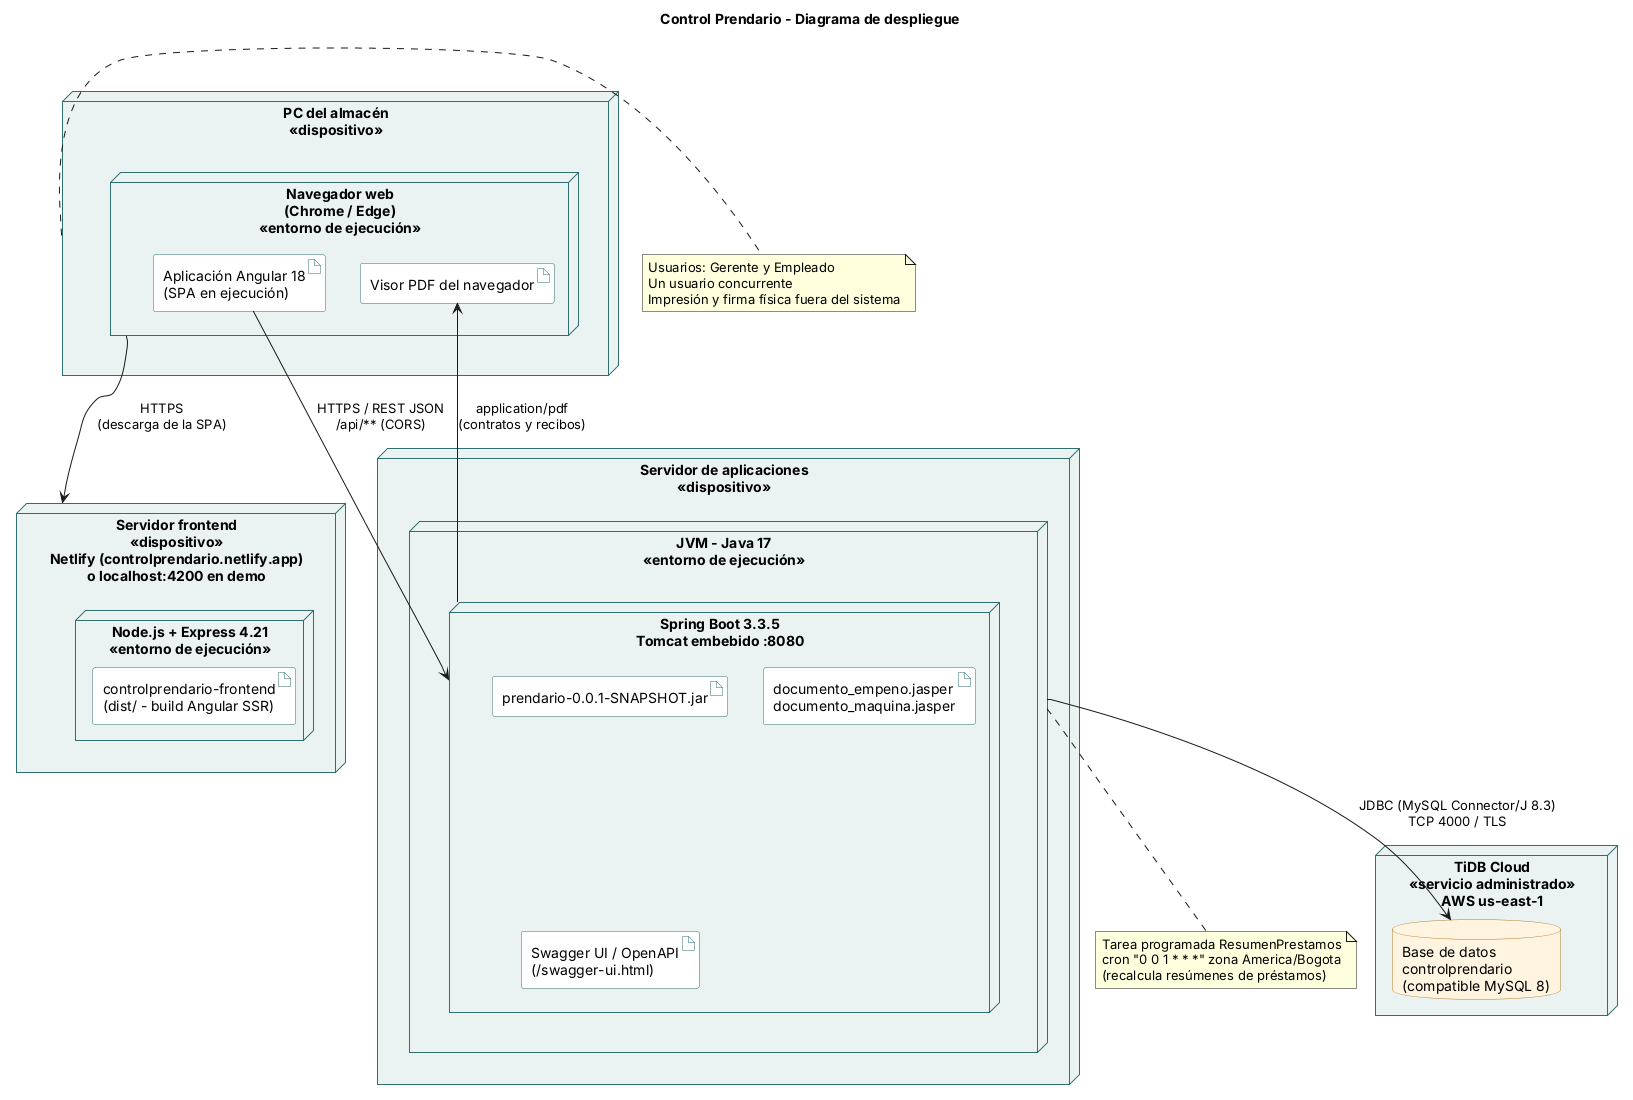

The diagram above was rendered by PlantUML. Its source (embedded in the PNG):
@startuml 07-despliegue
' Diagrama de despliegue - Control Prendario
' Fuente: pom.xml, application.properties, WebConfig.java (CORS), informe de avance seccion 15
title Control Prendario - Diagrama de despliegue

skinparam shadowing false
skinparam defaultFontName Arial
skinparam node {
  BackgroundColor #EAF2F2
  BorderColor #2F6F6F
}
skinparam artifact {
  BackgroundColor #FFFFFF
  BorderColor #2F6F6F
}
skinparam database {
  BackgroundColor #FFF4E0
  BorderColor #B07A2A
}

node "PC del almacén\n<<dispositivo>>" as pc {
  node "Navegador web\n(Chrome / Edge)\n<<entorno de ejecución>>" as browser {
    artifact "Aplicación Angular 18\n(SPA en ejecución)" as spa
    artifact "Visor PDF del navegador" as visor
  }
}

node "Servidor frontend\n<<dispositivo>>\nNetlify (controlprendario.netlify.app)\no localhost:4200 en demo" as front {
  node "Node.js + Express 4.21\n<<entorno de ejecución>>" as node {
    artifact "controlprendario-frontend\n(dist/ - build Angular SSR)" as dist
  }
}

node "Servidor de aplicaciones\n<<dispositivo>>" as appsrv {
  node "JVM - Java 17\n<<entorno de ejecución>>" as jvm {
    node "Spring Boot 3.3.5\nTomcat embebido :8080" as boot {
      artifact "prendario-0.0.1-SNAPSHOT.jar" as jar
      artifact "documento_empeno.jasper\ndocumento_maquina.jasper" as jasper
      artifact "Swagger UI / OpenAPI\n(/swagger-ui.html)" as swagger
    }
  }
}

node "TiDB Cloud\n<<servicio administrado>>\nAWS us-east-1" as cloud {
  database "Base de datos\ncontrolprendario\n(compatible MySQL 8)" as db
}

browser --> front : HTTPS\n(descarga de la SPA)
spa --> boot : HTTPS / REST JSON\n/api/** (CORS)
boot --> visor : application/pdf\n(contratos y recibos)
jvm --> db : JDBC (MySQL Connector/J 8.3)\nTCP 4000 / TLS

note bottom of jvm
  Tarea programada ResumenPrestamos
  cron "0 0 1 * * *" zona America/Bogota
  (recalcula resúmenes de préstamos)
end note

note right of pc
  Usuarios: Gerente y Empleado
  Un usuario concurrente
  Impresión y firma física fuera del sistema
end note
@enduml